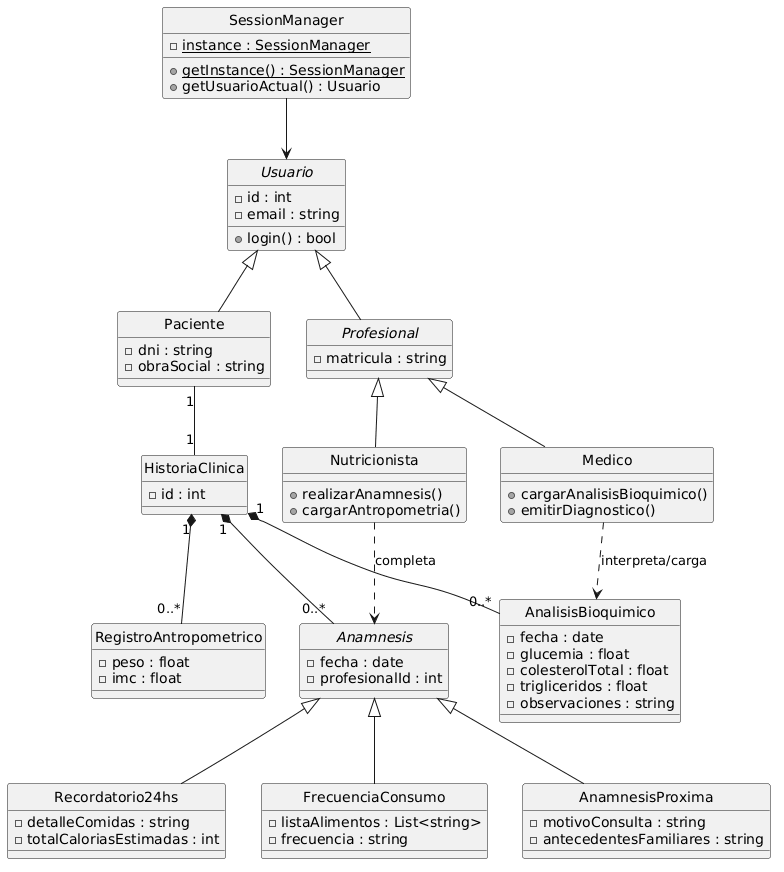

The diagram above was rendered by PlantUML. Its source (embedded in the PNG):
@startuml
skinparam style strictuml
skinparam monochrome true

' --- Singleton ---
class SessionManager {
    - {static} instance : SessionManager
    + {static} getInstance() : SessionManager
    + getUsuarioActual() : Usuario
}

' --- Usuarios ---
abstract class Usuario {
    - id : int
    - email : string
    + login() : bool
}

class Paciente extends Usuario {
    - dni : string
    - obraSocial : string
}

abstract class Profesional extends Usuario {
    - matricula : string
}

class Nutricionista extends Profesional {
    + realizarAnamnesis()
    + cargarAntropometria()
}

class Medico extends Profesional {
    + cargarAnalisisBioquimico()
    + emitirDiagnostico()
}

' --- Dominio de Salud ---
class HistoriaClinica {
    - id : int
}

class RegistroAntropometrico {
    - peso : float
    - imc : float
}

class AnalisisBioquimico {
    - fecha : date
    - glucemia : float
    - colesterolTotal : float
    - trigliceridos : float
    - observaciones : string
}

' --- Especialización de Anamnesis ---
abstract class Anamnesis {
    - fecha : date
    - profesionalId : int
}

class Recordatorio24hs extends Anamnesis {
    - detalleComidas : string
    - totalCaloriasEstimadas : int
}

class FrecuenciaConsumo extends Anamnesis {
    - listaAlimentos : List<string>
    - frecuencia : string
}

class AnamnesisProxima extends Anamnesis {
    - motivoConsulta : string
    - antecedentesFamiliares : string
}

' --- Relaciones ---
SessionManager --> Usuario
Paciente "1" -- "1" HistoriaClinica

HistoriaClinica "1" *-- "0..*" RegistroAntropometrico
HistoriaClinica "1" *-- "0..*" AnalisisBioquimico
HistoriaClinica "1" *-- "0..*" Anamnesis

Nutricionista ..> Anamnesis : "completa"
Medico ..> AnalisisBioquimico : "interpreta/carga"
@enduml